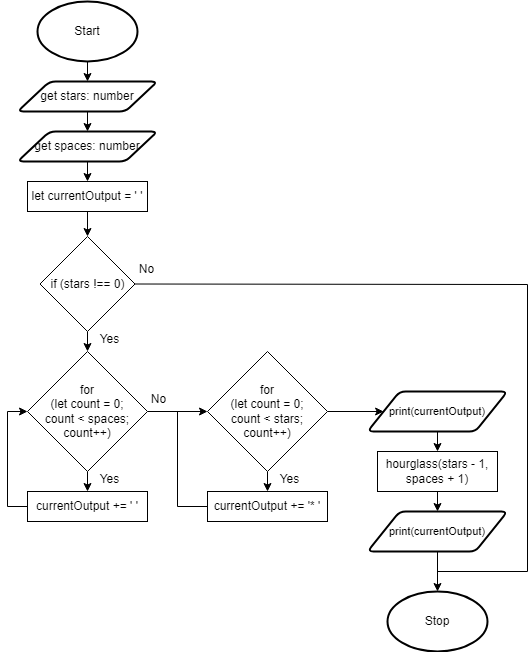

The diagram above was exported from draw.io. Its source (the exported page's mxGraphModel, read from the mxfile embedded in the PNG):
<mxGraphModel dx="1202" dy="790" grid="1" gridSize="10" guides="1" tooltips="1" connect="1" arrows="1" fold="1" page="1" pageScale="1" pageWidth="827" pageHeight="1169" math="0" shadow="0">
  <root>
    <mxCell id="0" />
    <mxCell id="1" parent="0" />
    <mxCell id="18" style="edgeStyle=none;html=1;exitX=0.5;exitY=1;exitDx=0;exitDy=0;exitPerimeter=0;entryX=0.5;entryY=0;entryDx=0;entryDy=0;" parent="1" source="19" target="21" edge="1">
      <mxGeometry relative="1" as="geometry" />
    </mxCell>
    <mxCell id="19" value="Start" style="strokeWidth=2;html=1;shape=mxgraph.flowchart.start_1;whiteSpace=wrap;" parent="1" vertex="1">
      <mxGeometry x="130" y="30" width="100" height="60" as="geometry" />
    </mxCell>
    <mxCell id="115" style="edgeStyle=none;html=1;exitX=0.5;exitY=1;exitDx=0;exitDy=0;entryX=0.5;entryY=0;entryDx=0;entryDy=0;" parent="1" source="21" target="114" edge="1">
      <mxGeometry relative="1" as="geometry" />
    </mxCell>
    <mxCell id="21" value="get stars: number" style="shape=parallelogram;html=1;strokeWidth=2;perimeter=parallelogramPerimeter;whiteSpace=wrap;rounded=1;arcSize=12;size=0.23;" parent="1" vertex="1">
      <mxGeometry x="110" y="110" width="140" height="30" as="geometry" />
    </mxCell>
    <mxCell id="22" value="Stop" style="strokeWidth=2;html=1;shape=mxgraph.flowchart.start_1;whiteSpace=wrap;" parent="1" vertex="1">
      <mxGeometry x="480" y="620" width="100" height="60" as="geometry" />
    </mxCell>
    <mxCell id="117" style="edgeStyle=none;html=1;exitX=0.5;exitY=1;exitDx=0;exitDy=0;entryX=0.5;entryY=0;entryDx=0;entryDy=0;" parent="1" source="114" target="142" edge="1">
      <mxGeometry relative="1" as="geometry">
        <mxPoint x="180" y="210" as="targetPoint" />
      </mxGeometry>
    </mxCell>
    <mxCell id="114" value="get spaces: number" style="shape=parallelogram;html=1;strokeWidth=2;perimeter=parallelogramPerimeter;whiteSpace=wrap;rounded=1;arcSize=12;size=0.23;" parent="1" vertex="1">
      <mxGeometry x="110" y="160" width="140" height="30" as="geometry" />
    </mxCell>
    <mxCell id="119" style="edgeStyle=none;html=1;exitX=0.5;exitY=1;exitDx=0;exitDy=0;entryX=0.5;entryY=0;entryDx=0;entryDy=0;" parent="1" source="142" target="118" edge="1">
      <mxGeometry relative="1" as="geometry">
        <mxPoint x="180" y="290" as="sourcePoint" />
      </mxGeometry>
    </mxCell>
    <mxCell id="121" style="edgeStyle=none;html=1;exitX=0.5;exitY=1;exitDx=0;exitDy=0;entryX=0.5;entryY=0;entryDx=0;entryDy=0;" parent="1" source="118" target="147" edge="1">
      <mxGeometry relative="1" as="geometry">
        <mxPoint x="180" y="390" as="targetPoint" />
      </mxGeometry>
    </mxCell>
    <mxCell id="124" style="edgeStyle=none;html=1;exitX=1;exitY=0.5;exitDx=0;exitDy=0;rounded=0;endArrow=none;endFill=0;" parent="1" source="118" edge="1">
      <mxGeometry relative="1" as="geometry">
        <mxPoint x="530" y="600" as="targetPoint" />
        <Array as="points">
          <mxPoint x="620" y="313" />
          <mxPoint x="620" y="600" />
        </Array>
      </mxGeometry>
    </mxCell>
    <mxCell id="118" value="if (stars !== 0)" style="rhombus;whiteSpace=wrap;html=1;" parent="1" vertex="1">
      <mxGeometry x="132.5" y="265" width="95" height="95" as="geometry" />
    </mxCell>
    <mxCell id="122" value="Yes" style="text;html=1;strokeColor=none;fillColor=none;align=center;verticalAlign=middle;whiteSpace=wrap;rounded=0;" parent="1" vertex="1">
      <mxGeometry x="190" y="360" width="25" height="15" as="geometry" />
    </mxCell>
    <mxCell id="123" value="No" style="text;html=1;strokeColor=none;fillColor=none;align=center;verticalAlign=middle;whiteSpace=wrap;rounded=0;" parent="1" vertex="1">
      <mxGeometry x="227.5" y="290" width="22.5" height="15" as="geometry" />
    </mxCell>
    <mxCell id="142" value="&lt;span&gt;let currentOutput = ' '&lt;br&gt;&lt;/span&gt;" style="rounded=0;whiteSpace=wrap;html=1;" vertex="1" parent="1">
      <mxGeometry x="120" y="210" width="120" height="30" as="geometry" />
    </mxCell>
    <mxCell id="151" style="edgeStyle=none;rounded=0;html=1;exitX=1;exitY=0.5;exitDx=0;exitDy=0;entryX=0;entryY=0.5;entryDx=0;entryDy=0;" edge="1" parent="1" source="147" target="150">
      <mxGeometry relative="1" as="geometry" />
    </mxCell>
    <mxCell id="154" style="edgeStyle=none;rounded=0;html=1;exitX=0.5;exitY=1;exitDx=0;exitDy=0;entryX=0.5;entryY=0;entryDx=0;entryDy=0;" edge="1" parent="1" source="147" target="153">
      <mxGeometry relative="1" as="geometry" />
    </mxCell>
    <mxCell id="147" value="for &lt;br&gt;(let count = 0; &lt;br&gt;count &amp;lt; spaces; count++)" style="rhombus;whiteSpace=wrap;html=1;" vertex="1" parent="1">
      <mxGeometry x="120" y="380" width="120" height="120" as="geometry" />
    </mxCell>
    <mxCell id="156" style="edgeStyle=none;rounded=0;html=1;exitX=0.5;exitY=1;exitDx=0;exitDy=0;entryX=0.5;entryY=0;entryDx=0;entryDy=0;" edge="1" parent="1" source="150" target="155">
      <mxGeometry relative="1" as="geometry" />
    </mxCell>
    <mxCell id="162" style="edgeStyle=none;rounded=0;html=1;exitX=1;exitY=0.5;exitDx=0;exitDy=0;endArrow=classic;endFill=1;entryX=0;entryY=0.5;entryDx=0;entryDy=0;" edge="1" parent="1" source="150" target="166">
      <mxGeometry relative="1" as="geometry">
        <mxPoint x="460" y="410" as="targetPoint" />
      </mxGeometry>
    </mxCell>
    <mxCell id="150" value="for &lt;br&gt;(let count = 0; &lt;br&gt;count &amp;lt; stars; count++)" style="rhombus;whiteSpace=wrap;html=1;" vertex="1" parent="1">
      <mxGeometry x="300" y="380" width="120" height="120" as="geometry" />
    </mxCell>
    <mxCell id="152" value="No" style="text;html=1;strokeColor=none;fillColor=none;align=center;verticalAlign=middle;whiteSpace=wrap;rounded=0;" vertex="1" parent="1">
      <mxGeometry x="240" y="420" width="22.5" height="15" as="geometry" />
    </mxCell>
    <mxCell id="158" style="edgeStyle=none;rounded=0;html=1;exitX=0;exitY=0.5;exitDx=0;exitDy=0;entryX=0;entryY=0.5;entryDx=0;entryDy=0;endArrow=classic;endFill=1;" edge="1" parent="1" source="153" target="147">
      <mxGeometry relative="1" as="geometry">
        <Array as="points">
          <mxPoint x="100" y="535" />
          <mxPoint x="100" y="440" />
        </Array>
      </mxGeometry>
    </mxCell>
    <mxCell id="153" value="&lt;span&gt;currentOutput += ' '&lt;br&gt;&lt;/span&gt;" style="rounded=0;whiteSpace=wrap;html=1;" vertex="1" parent="1">
      <mxGeometry x="120" y="520" width="120" height="30" as="geometry" />
    </mxCell>
    <mxCell id="157" style="edgeStyle=none;rounded=0;html=1;exitX=0;exitY=0.5;exitDx=0;exitDy=0;endArrow=none;endFill=0;" edge="1" parent="1" source="155">
      <mxGeometry relative="1" as="geometry">
        <mxPoint x="270" y="440" as="targetPoint" />
        <Array as="points">
          <mxPoint x="270" y="535" />
        </Array>
      </mxGeometry>
    </mxCell>
    <mxCell id="155" value="&lt;span&gt;currentOutput += '* '&lt;br&gt;&lt;/span&gt;" style="rounded=0;whiteSpace=wrap;html=1;" vertex="1" parent="1">
      <mxGeometry x="300" y="520" width="120" height="30" as="geometry" />
    </mxCell>
    <mxCell id="159" value="Yes" style="text;html=1;strokeColor=none;fillColor=none;align=center;verticalAlign=middle;whiteSpace=wrap;rounded=0;" vertex="1" parent="1">
      <mxGeometry x="190" y="500" width="25" height="15" as="geometry" />
    </mxCell>
    <mxCell id="160" value="Yes" style="text;html=1;strokeColor=none;fillColor=none;align=center;verticalAlign=middle;whiteSpace=wrap;rounded=0;" vertex="1" parent="1">
      <mxGeometry x="370" y="500" width="25" height="15" as="geometry" />
    </mxCell>
    <mxCell id="164" style="edgeStyle=none;rounded=0;html=1;entryX=0.5;entryY=0;entryDx=0;entryDy=0;endArrow=classic;endFill=1;exitX=0.5;exitY=1;exitDx=0;exitDy=0;" edge="1" parent="1" source="166" target="163">
      <mxGeometry relative="1" as="geometry">
        <mxPoint x="610" y="470" as="sourcePoint" />
      </mxGeometry>
    </mxCell>
    <mxCell id="167" style="edgeStyle=none;rounded=0;html=1;exitX=0.5;exitY=1;exitDx=0;exitDy=0;entryX=0.5;entryY=0;entryDx=0;entryDy=0;endArrow=classic;endFill=1;" edge="1" parent="1" source="163" target="165">
      <mxGeometry relative="1" as="geometry" />
    </mxCell>
    <mxCell id="163" value="&lt;span&gt;hourglass(stars - 1, spaces + 1)&lt;br&gt;&lt;/span&gt;" style="rounded=0;whiteSpace=wrap;html=1;" vertex="1" parent="1">
      <mxGeometry x="470" y="480" width="120" height="40" as="geometry" />
    </mxCell>
    <mxCell id="168" style="edgeStyle=none;rounded=0;html=1;exitX=0.5;exitY=1;exitDx=0;exitDy=0;entryX=0.5;entryY=0;entryDx=0;entryDy=0;entryPerimeter=0;endArrow=classic;endFill=1;" edge="1" parent="1" source="165" target="22">
      <mxGeometry relative="1" as="geometry" />
    </mxCell>
    <mxCell id="165" value="&lt;font style=&quot;font-size: 11px&quot;&gt;print(currentOutput)&lt;/font&gt;" style="shape=parallelogram;html=1;strokeWidth=2;perimeter=parallelogramPerimeter;whiteSpace=wrap;rounded=1;arcSize=12;size=0.23;" vertex="1" parent="1">
      <mxGeometry x="460" y="540" width="140" height="40" as="geometry" />
    </mxCell>
    <mxCell id="166" value="&lt;font style=&quot;font-size: 11px&quot;&gt;print(currentOutput)&lt;/font&gt;" style="shape=parallelogram;html=1;strokeWidth=2;perimeter=parallelogramPerimeter;whiteSpace=wrap;rounded=1;arcSize=12;size=0.23;" vertex="1" parent="1">
      <mxGeometry x="460" y="420" width="140" height="40" as="geometry" />
    </mxCell>
  </root>
</mxGraphModel>